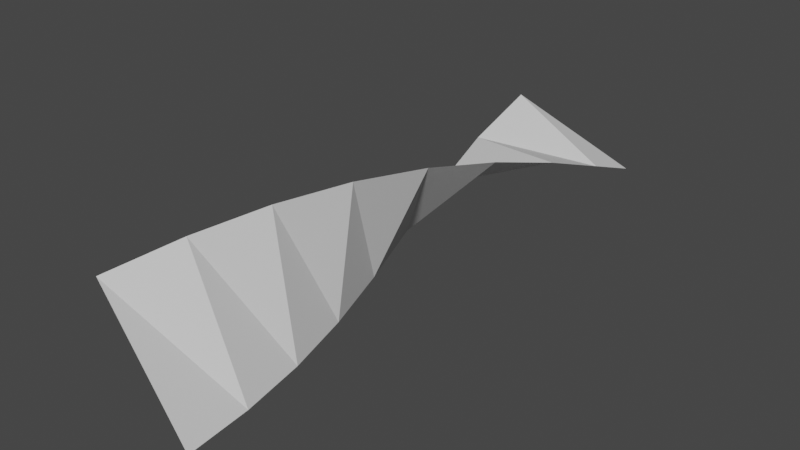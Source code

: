 # Source: Confetti.blend  (saved by Blender 2.90.8; exported with 4.5.12 LTS)
import bpy
from mathutils import Matrix  # noqa: F401  (used for matrix-valued properties, if any)

bpy.ops.wm.read_factory_settings(use_empty=True)
scene = bpy.context.scene
scene.name = 'Scene'

# ---- collections
col_collection = bpy.data.collections.new('Collection'); scene.collection.children.link(col_collection)
col_rendering = bpy.data.collections.new('Rendering'); col_collection.children.link(col_rendering)

# ---- world
world_world = bpy.data.worlds.new('World'); scene.world = world_world
world_world.use_nodes = True; world_world.node_tree.nodes.clear()
_N = world_world.node_tree.nodes; _L = world_world.node_tree.links
n0 = _N.new('ShaderNodeOutputWorld'); n0.name = 'World Output'; n0.location = (300, 300)
n1 = _N.new('ShaderNodeBackground'); n1.name = 'Background'; n1.location = (10, 300)
n1.inputs[0].default_value = (0.05088, 0.05088, 0.05088, 1.0)
_L.new(n1.outputs[0], n0.inputs[0])
n0.is_active_output = True
world_world.color = (0.05088, 0.05088, 0.05088)
world_world.use_sun_shadow = False
world_world.sun_shadow_jitter_overblur = 0.0

# ---- meshes
me_plane = bpy.data.meshes.new('Plane')
me_plane.from_pydata([(-0.1455, -1.0, 0.2033), (0.1455, -1.0, -0.2033), (0.2346, 1.0, -0.08644), (-0.2346, 1.0, 0.08644), (0.2497, 0.75, 0.01318), (0.2269, 0.5, 0.105), (0.1761, 0.25, 0.1774), (0.109, 0.0, 0.225), (0.0362, -0.25, 0.2474), (-0.03373, -0.5, 0.2477), (-0.09525, -0.75, 0.2311), (0.09525, -0.75, -0.2311), (0.03373, -0.5, -0.2477), (-0.0362, -0.25, -0.2474), (-0.109, 0.0, -0.225), (-0.1761, 0.25, -0.1774), (-0.2269, 0.5, -0.105), (-0.2497, 0.75, -0.01318)], [], [(4, 17, 3, 2), (0, 1, 11, 10), (10, 11, 12, 9), (9, 12, 13, 8), (8, 13, 14, 7), (7, 14, 15, 6), (6, 15, 16, 5), (5, 16, 17, 4)])
_uv = me_plane.uv_layers.new(name='UVMap')
_uv.uv.foreach_set('vector', [0.0, 0.875, 1.0, 0.875, 1.0, 1.0, 0.0, 1.0, 0.0, 0.0, 1.0, 0.0, 1.0, 0.125, 0.0, 0.125, 0.0, 0.125, 1.0, 0.125, 1.0, 0.25, 0.0, 0.25, 0.0, 0.25, 1.0, 0.25, 1.0, 0.375, 0.0, 0.375, 0.0, 0.375, 1.0, 0.375, 1.0, 0.5, 0.0, 0.5, 0.0, 0.5, 1.0, 0.5, 1.0, 0.625, 0.0, 0.625, 0.0, 0.625, 1.0, 0.625, 1.0, 0.75, 0.0, 0.75, 0.0, 0.75, 1.0, 0.75, 1.0, 0.875, 0.0, 0.875])
me_plane.use_remesh_fix_poles = True
me_plane.use_remesh_preserve_attributes = False
me_plane.use_mirror_vertex_groups = False
me_plane.update()

# ---- objects
ob_confetti = bpy.data.objects.new('Confetti', me_plane)

# ---- transforms, parenting, visibility, modifiers, constraints
ob_confetti.location = (0.0, 0.0, 0.0)
ob_confetti.lineart.crease_threshold = 0.0

# ---- collection membership
col_rendering.objects.link(ob_confetti)

# ---- scene / render settings (as saved in the file)
scene.frame_start = 1; scene.frame_end = 250; scene.frame_set(1)
scene.render.engine = 'BLENDER_EEVEE_NEXT'
scene.cycles.use_denoising = False
scene.cycles.samples = 128
scene.cycles.sampling_pattern = 'TABULATED_SOBOL'
scene.cycles.use_adaptive_sampling = False
scene.cycles.use_light_tree = False
scene.view_settings.view_transform = 'Filmic'
bpy.context.view_layer.update()

# ---- added for rendering (the .blend has no active camera and no usable light): camera, sun
cam_auto = bpy.data.cameras.new('AutoCamera')
cam_auto.lens = 50.0
cam_auto.sensor_width = 36.0
cam_auto.clip_end = 1000.0
ob_auto_camera = bpy.data.objects.new('AutoCamera', cam_auto)
scene.collection.objects.link(ob_auto_camera)
ob_auto_camera.location = (1.96155, -2.35386, 1.56924)
ob_auto_camera.rotation_euler = (1.09748, -7.21219e-08, 0.694738)
scene.camera = ob_auto_camera
light_auto_sun = bpy.data.lights.new('AutoSun', 'SUN')
light_auto_sun.energy = 3.0
light_auto_sun.angle = 0.0523599
ob_auto_sun = bpy.data.objects.new('AutoSun', light_auto_sun)
scene.collection.objects.link(ob_auto_sun)
ob_auto_sun.rotation_euler = (0.872665, 0.174533, 0.523599)
bpy.context.view_layer.update()
